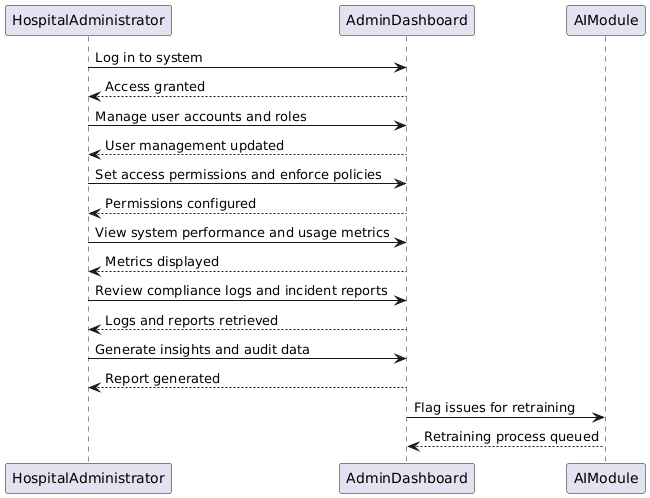

The diagram above was rendered by PlantUML. Its source (embedded in the PNG):
@startuml
HospitalAdministrator -> AdminDashboard: Log in to system  
AdminDashboard --> HospitalAdministrator: Access granted  

HospitalAdministrator -> AdminDashboard: Manage user accounts and roles  
AdminDashboard --> HospitalAdministrator: User management updated  

HospitalAdministrator -> AdminDashboard: Set access permissions and enforce policies  
AdminDashboard --> HospitalAdministrator: Permissions configured  

HospitalAdministrator -> AdminDashboard: View system performance and usage metrics  
AdminDashboard --> HospitalAdministrator: Metrics displayed  

HospitalAdministrator -> AdminDashboard: Review compliance logs and incident reports  
AdminDashboard --> HospitalAdministrator: Logs and reports retrieved  

HospitalAdministrator -> AdminDashboard: Generate insights and audit data  
AdminDashboard --> HospitalAdministrator: Report generated  

AdminDashboard -> AIModule: Flag issues for retraining  
AIModule --> AdminDashboard: Retraining process queued
@enduml